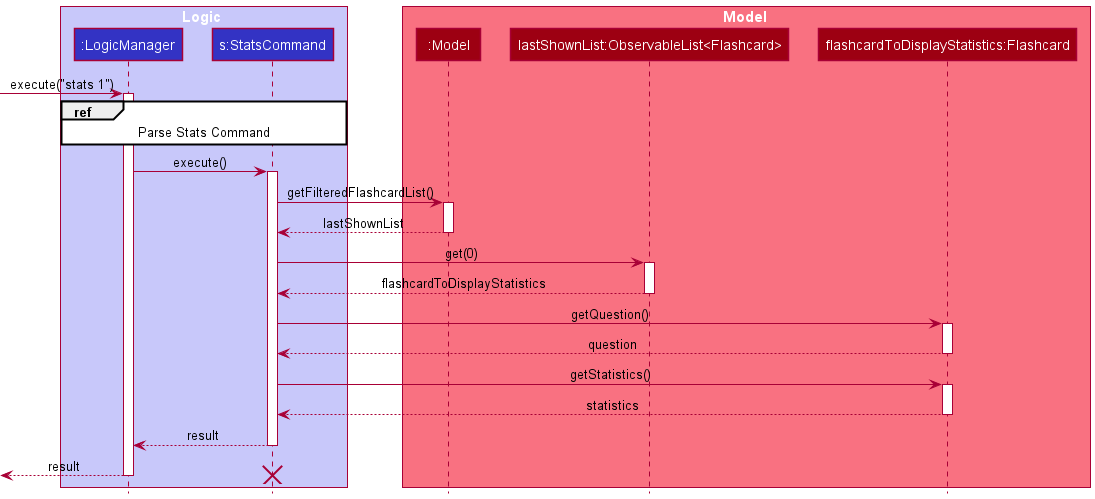

The diagram above was rendered by PlantUML. Its source (embedded in the PNG):
@startuml
!include style.puml

box Logic LOGIC_COLOR_T1
participant ":LogicManager" as LogicManager LOGIC_COLOR
participant "s:StatsCommand" as StatsCommand LOGIC_COLOR
end box

box Model MODEL_COLOR_T1
participant ":Model" as Model MODEL_COLOR
participant "lastShownList:ObservableList<Flashcard>" as ObservableList MODEL_COLOR
participant "flashcardToDisplayStatistics:Flashcard" as Flashcard MODEL_COLOR
end box

[-> LogicManager : execute("stats 1")
activate LogicManager

ref over LogicManager, StatsCommand : Parse Stats Command

LogicManager -> StatsCommand : execute()
activate StatsCommand

StatsCommand -> Model : getFilteredFlashcardList()
activate Model

Model --> StatsCommand : lastShownList
deactivate Model

StatsCommand -> ObservableList : get(0)
activate ObservableList

ObservableList --> StatsCommand : flashcardToDisplayStatistics
deactivate ObservableList

StatsCommand -> Flashcard : getQuestion()
activate Flashcard

Flashcard --> StatsCommand : question
deactivate Flashcard

StatsCommand -> Flashcard : getStatistics()
activate Flashcard

Flashcard --> StatsCommand : statistics
deactivate Flashcard

StatsCommand --> LogicManager : result
deactivate StatsCommand

[<--LogicManager : result
deactivate LogicManager
destroy StatsCommand
@enduml